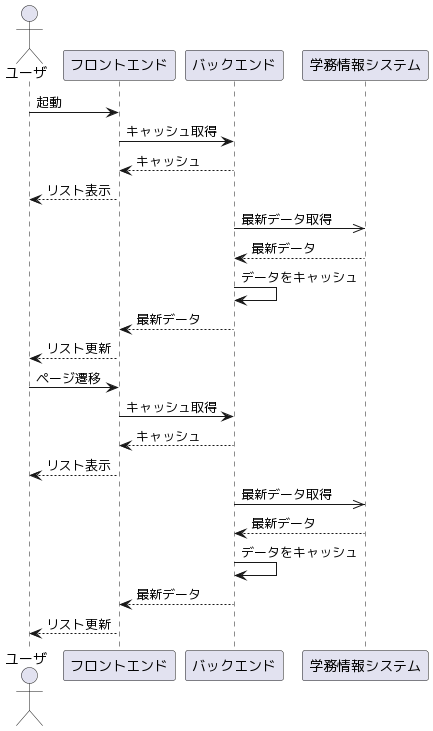

The diagram above was rendered by PlantUML. Its source (embedded in the PNG):
@startuml
actor "ユーザ" as user
participant "フロントエンド" as front
participant "バックエンド" as back
participant "学務情報システム" as gakujo

user -> front : 起動
front -> back : キャッシュ取得
front <-- back : キャッシュ
user <-- front : リスト表示
back ->> gakujo : 最新データ取得
back <-- gakujo : 最新データ
back -> back : データをキャッシュ
front <-- back : 最新データ
user <-- front : リスト更新
user -> front : ページ遷移
front -> back : キャッシュ取得
front <-- back : キャッシュ
user <-- front : リスト表示
back ->> gakujo : 最新データ取得
back <-- gakujo : 最新データ
back -> back : データをキャッシュ
front <-- back : 最新データ
user <-- front : リスト更新
@enduml